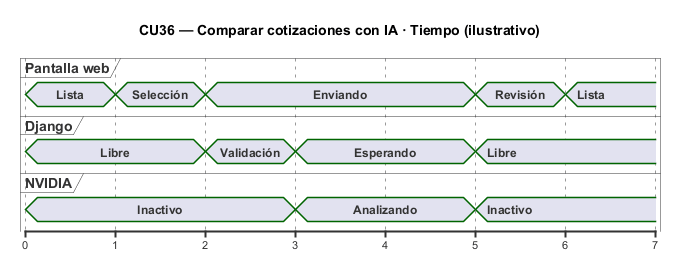

The diagram above was rendered by PlantUML. Its source (embedded in the PNG):
@startuml
skinparam backgroundColor white
skinparam shadowing false
title CU36 — Comparar cotizaciones con IA · Tiempo (ilustrativo)
scale 1 as 90 pixels
concise "Pantalla web" as Web
concise "Django" as Api
concise "NVIDIA" as AI
@0
Web is Lista
Api is Libre
AI is Inactivo
@1
Web is Selección
@2
Web is Enviando
Api is Validación
@3
Api is Esperando
AI is Analizando
@5
Web is Revisión
Api is Libre
AI is Inactivo
@6
Web is Lista
@enduml